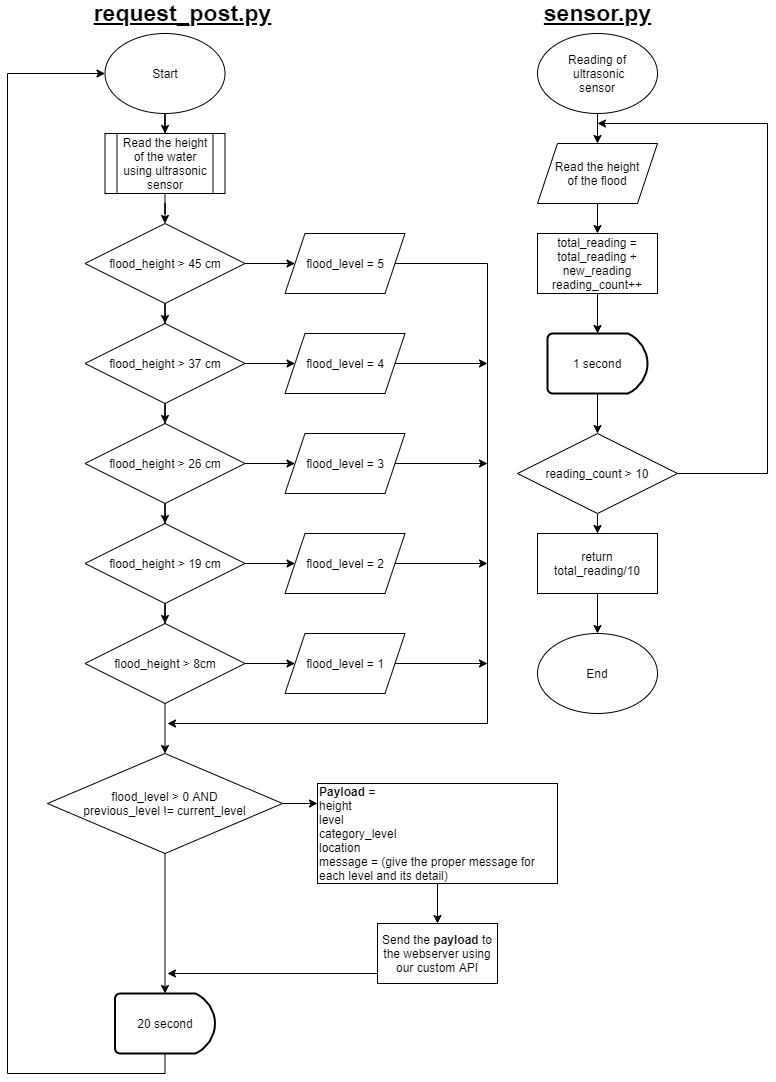

The diagram above was exported from draw.io. Its source (the exported page's mxGraphModel, read from the mxfile embedded in the PNG):
<mxGraphModel dx="1422" dy="794" grid="1" gridSize="10" guides="1" tooltips="1" connect="1" arrows="1" fold="1" page="1" pageScale="1" pageWidth="850" pageHeight="1100" math="0" shadow="0">
  <root>
    <mxCell id="0" />
    <mxCell id="1" parent="0" />
    <mxCell id="917t3TwCgMzAFcnmhgGa-30" value="" style="edgeStyle=orthogonalEdgeStyle;rounded=0;orthogonalLoop=1;jettySize=auto;html=1;" edge="1" parent="1" source="917t3TwCgMzAFcnmhgGa-1" target="917t3TwCgMzAFcnmhgGa-29">
      <mxGeometry relative="1" as="geometry" />
    </mxCell>
    <mxCell id="917t3TwCgMzAFcnmhgGa-1" value="Start" style="ellipse;whiteSpace=wrap;html=1;" vertex="1" parent="1">
      <mxGeometry x="137.5" y="40" width="120" height="80" as="geometry" />
    </mxCell>
    <mxCell id="917t3TwCgMzAFcnmhgGa-13" value="" style="edgeStyle=orthogonalEdgeStyle;rounded=0;orthogonalLoop=1;jettySize=auto;html=1;" edge="1" parent="1" source="917t3TwCgMzAFcnmhgGa-6" target="917t3TwCgMzAFcnmhgGa-7">
      <mxGeometry relative="1" as="geometry" />
    </mxCell>
    <mxCell id="917t3TwCgMzAFcnmhgGa-24" value="" style="edgeStyle=orthogonalEdgeStyle;rounded=0;orthogonalLoop=1;jettySize=auto;html=1;" edge="1" parent="1" source="917t3TwCgMzAFcnmhgGa-6" target="917t3TwCgMzAFcnmhgGa-18">
      <mxGeometry relative="1" as="geometry" />
    </mxCell>
    <mxCell id="917t3TwCgMzAFcnmhgGa-6" value="flood_height &amp;gt; 45 cm" style="rhombus;whiteSpace=wrap;html=1;" vertex="1" parent="1">
      <mxGeometry x="117.5" y="230" width="160" height="80" as="geometry" />
    </mxCell>
    <mxCell id="917t3TwCgMzAFcnmhgGa-14" value="" style="edgeStyle=orthogonalEdgeStyle;rounded=0;orthogonalLoop=1;jettySize=auto;html=1;" edge="1" parent="1" source="917t3TwCgMzAFcnmhgGa-7" target="917t3TwCgMzAFcnmhgGa-8">
      <mxGeometry relative="1" as="geometry" />
    </mxCell>
    <mxCell id="917t3TwCgMzAFcnmhgGa-25" value="" style="edgeStyle=orthogonalEdgeStyle;rounded=0;orthogonalLoop=1;jettySize=auto;html=1;" edge="1" parent="1" source="917t3TwCgMzAFcnmhgGa-7" target="917t3TwCgMzAFcnmhgGa-19">
      <mxGeometry relative="1" as="geometry" />
    </mxCell>
    <mxCell id="917t3TwCgMzAFcnmhgGa-7" value="flood_height &amp;gt; 37 cm" style="rhombus;whiteSpace=wrap;html=1;" vertex="1" parent="1">
      <mxGeometry x="117.5" y="330" width="160" height="80" as="geometry" />
    </mxCell>
    <mxCell id="917t3TwCgMzAFcnmhgGa-15" value="" style="edgeStyle=orthogonalEdgeStyle;rounded=0;orthogonalLoop=1;jettySize=auto;html=1;" edge="1" parent="1" source="917t3TwCgMzAFcnmhgGa-8" target="917t3TwCgMzAFcnmhgGa-9">
      <mxGeometry relative="1" as="geometry" />
    </mxCell>
    <mxCell id="917t3TwCgMzAFcnmhgGa-26" value="" style="edgeStyle=orthogonalEdgeStyle;rounded=0;orthogonalLoop=1;jettySize=auto;html=1;" edge="1" parent="1" source="917t3TwCgMzAFcnmhgGa-8" target="917t3TwCgMzAFcnmhgGa-20">
      <mxGeometry relative="1" as="geometry" />
    </mxCell>
    <mxCell id="917t3TwCgMzAFcnmhgGa-8" value="flood_height &amp;gt; 26 cm" style="rhombus;whiteSpace=wrap;html=1;" vertex="1" parent="1">
      <mxGeometry x="117.5" y="430" width="160" height="80" as="geometry" />
    </mxCell>
    <mxCell id="917t3TwCgMzAFcnmhgGa-16" value="" style="edgeStyle=orthogonalEdgeStyle;rounded=0;orthogonalLoop=1;jettySize=auto;html=1;" edge="1" parent="1" source="917t3TwCgMzAFcnmhgGa-9" target="917t3TwCgMzAFcnmhgGa-10">
      <mxGeometry relative="1" as="geometry" />
    </mxCell>
    <mxCell id="917t3TwCgMzAFcnmhgGa-27" value="" style="edgeStyle=orthogonalEdgeStyle;rounded=0;orthogonalLoop=1;jettySize=auto;html=1;" edge="1" parent="1" source="917t3TwCgMzAFcnmhgGa-9" target="917t3TwCgMzAFcnmhgGa-21">
      <mxGeometry relative="1" as="geometry" />
    </mxCell>
    <mxCell id="917t3TwCgMzAFcnmhgGa-9" value="flood_height &amp;gt; 19 cm" style="rhombus;whiteSpace=wrap;html=1;" vertex="1" parent="1">
      <mxGeometry x="117.5" y="530" width="160" height="80" as="geometry" />
    </mxCell>
    <mxCell id="917t3TwCgMzAFcnmhgGa-28" value="" style="edgeStyle=orthogonalEdgeStyle;rounded=0;orthogonalLoop=1;jettySize=auto;html=1;" edge="1" parent="1" source="917t3TwCgMzAFcnmhgGa-10" target="917t3TwCgMzAFcnmhgGa-22">
      <mxGeometry relative="1" as="geometry" />
    </mxCell>
    <mxCell id="917t3TwCgMzAFcnmhgGa-52" value="" style="edgeStyle=orthogonalEdgeStyle;rounded=0;orthogonalLoop=1;jettySize=auto;html=1;" edge="1" parent="1" source="917t3TwCgMzAFcnmhgGa-10" target="917t3TwCgMzAFcnmhgGa-23">
      <mxGeometry relative="1" as="geometry" />
    </mxCell>
    <mxCell id="917t3TwCgMzAFcnmhgGa-10" value="flood_height &amp;gt; 8cm" style="rhombus;whiteSpace=wrap;html=1;" vertex="1" parent="1">
      <mxGeometry x="117.5" y="630" width="160" height="80" as="geometry" />
    </mxCell>
    <mxCell id="917t3TwCgMzAFcnmhgGa-55" style="edgeStyle=orthogonalEdgeStyle;rounded=0;orthogonalLoop=1;jettySize=auto;html=1;exitX=1;exitY=0.5;exitDx=0;exitDy=0;" edge="1" parent="1" source="917t3TwCgMzAFcnmhgGa-18">
      <mxGeometry relative="1" as="geometry">
        <mxPoint x="200" y="730" as="targetPoint" />
        <Array as="points">
          <mxPoint x="520" y="270" />
          <mxPoint x="520" y="730" />
        </Array>
      </mxGeometry>
    </mxCell>
    <mxCell id="917t3TwCgMzAFcnmhgGa-18" value="flood_level = 5" style="shape=parallelogram;perimeter=parallelogramPerimeter;whiteSpace=wrap;html=1;fixedSize=1;" vertex="1" parent="1">
      <mxGeometry x="317.5" y="240" width="120" height="60" as="geometry" />
    </mxCell>
    <mxCell id="917t3TwCgMzAFcnmhgGa-56" style="edgeStyle=orthogonalEdgeStyle;rounded=0;orthogonalLoop=1;jettySize=auto;html=1;exitX=1;exitY=0.5;exitDx=0;exitDy=0;" edge="1" parent="1" source="917t3TwCgMzAFcnmhgGa-19">
      <mxGeometry relative="1" as="geometry">
        <mxPoint x="520" y="370" as="targetPoint" />
      </mxGeometry>
    </mxCell>
    <mxCell id="917t3TwCgMzAFcnmhgGa-19" value="flood_level = 4" style="shape=parallelogram;perimeter=parallelogramPerimeter;whiteSpace=wrap;html=1;fixedSize=1;" vertex="1" parent="1">
      <mxGeometry x="317.5" y="340" width="120" height="60" as="geometry" />
    </mxCell>
    <mxCell id="917t3TwCgMzAFcnmhgGa-57" style="edgeStyle=orthogonalEdgeStyle;rounded=0;orthogonalLoop=1;jettySize=auto;html=1;exitX=1;exitY=0.5;exitDx=0;exitDy=0;" edge="1" parent="1" source="917t3TwCgMzAFcnmhgGa-20">
      <mxGeometry relative="1" as="geometry">
        <mxPoint x="520" y="470" as="targetPoint" />
      </mxGeometry>
    </mxCell>
    <mxCell id="917t3TwCgMzAFcnmhgGa-20" value="flood_level = 3" style="shape=parallelogram;perimeter=parallelogramPerimeter;whiteSpace=wrap;html=1;fixedSize=1;" vertex="1" parent="1">
      <mxGeometry x="317.5" y="440" width="120" height="60" as="geometry" />
    </mxCell>
    <mxCell id="917t3TwCgMzAFcnmhgGa-58" style="edgeStyle=orthogonalEdgeStyle;rounded=0;orthogonalLoop=1;jettySize=auto;html=1;exitX=1;exitY=0.5;exitDx=0;exitDy=0;" edge="1" parent="1" source="917t3TwCgMzAFcnmhgGa-21">
      <mxGeometry relative="1" as="geometry">
        <mxPoint x="520" y="570" as="targetPoint" />
      </mxGeometry>
    </mxCell>
    <mxCell id="917t3TwCgMzAFcnmhgGa-21" value="flood_level = 2" style="shape=parallelogram;perimeter=parallelogramPerimeter;whiteSpace=wrap;html=1;fixedSize=1;" vertex="1" parent="1">
      <mxGeometry x="317.5" y="540" width="120" height="60" as="geometry" />
    </mxCell>
    <mxCell id="917t3TwCgMzAFcnmhgGa-59" style="edgeStyle=orthogonalEdgeStyle;rounded=0;orthogonalLoop=1;jettySize=auto;html=1;exitX=1;exitY=0.5;exitDx=0;exitDy=0;" edge="1" parent="1" source="917t3TwCgMzAFcnmhgGa-22">
      <mxGeometry relative="1" as="geometry">
        <mxPoint x="520" y="670" as="targetPoint" />
      </mxGeometry>
    </mxCell>
    <mxCell id="917t3TwCgMzAFcnmhgGa-22" value="flood_level = 1" style="shape=parallelogram;perimeter=parallelogramPerimeter;whiteSpace=wrap;html=1;fixedSize=1;" vertex="1" parent="1">
      <mxGeometry x="317.5" y="640" width="120" height="60" as="geometry" />
    </mxCell>
    <mxCell id="917t3TwCgMzAFcnmhgGa-69" value="" style="edgeStyle=orthogonalEdgeStyle;rounded=0;orthogonalLoop=1;jettySize=auto;html=1;" edge="1" parent="1" source="917t3TwCgMzAFcnmhgGa-23" target="917t3TwCgMzAFcnmhgGa-68">
      <mxGeometry relative="1" as="geometry" />
    </mxCell>
    <mxCell id="917t3TwCgMzAFcnmhgGa-70" value="" style="edgeStyle=orthogonalEdgeStyle;rounded=0;orthogonalLoop=1;jettySize=auto;html=1;" edge="1" parent="1" source="917t3TwCgMzAFcnmhgGa-23">
      <mxGeometry relative="1" as="geometry">
        <mxPoint x="350" y="810" as="targetPoint" />
      </mxGeometry>
    </mxCell>
    <mxCell id="917t3TwCgMzAFcnmhgGa-23" value="flood_level &amp;gt; 0 AND&lt;br&gt;previous_level != current_level" style="rhombus;whiteSpace=wrap;html=1;" vertex="1" parent="1">
      <mxGeometry x="80" y="760" width="235" height="100" as="geometry" />
    </mxCell>
    <mxCell id="917t3TwCgMzAFcnmhgGa-31" value="" style="edgeStyle=orthogonalEdgeStyle;rounded=0;orthogonalLoop=1;jettySize=auto;html=1;" edge="1" parent="1" source="917t3TwCgMzAFcnmhgGa-29" target="917t3TwCgMzAFcnmhgGa-6">
      <mxGeometry relative="1" as="geometry" />
    </mxCell>
    <mxCell id="917t3TwCgMzAFcnmhgGa-29" value="Read the height of the water&lt;br&gt;using ultrasonic sensor" style="shape=process;whiteSpace=wrap;html=1;backgroundOutline=1;" vertex="1" parent="1">
      <mxGeometry x="137.5" y="140" width="120" height="60" as="geometry" />
    </mxCell>
    <mxCell id="917t3TwCgMzAFcnmhgGa-35" value="" style="edgeStyle=orthogonalEdgeStyle;rounded=0;orthogonalLoop=1;jettySize=auto;html=1;" edge="1" parent="1" source="917t3TwCgMzAFcnmhgGa-32" target="917t3TwCgMzAFcnmhgGa-33">
      <mxGeometry relative="1" as="geometry" />
    </mxCell>
    <mxCell id="917t3TwCgMzAFcnmhgGa-32" value="Reading of&lt;br&gt;&amp;nbsp;ultrasonic&lt;br&gt;sensor" style="ellipse;whiteSpace=wrap;html=1;" vertex="1" parent="1">
      <mxGeometry x="570" y="40" width="120" height="80" as="geometry" />
    </mxCell>
    <mxCell id="917t3TwCgMzAFcnmhgGa-36" value="" style="edgeStyle=orthogonalEdgeStyle;rounded=0;orthogonalLoop=1;jettySize=auto;html=1;" edge="1" parent="1" source="917t3TwCgMzAFcnmhgGa-33" target="917t3TwCgMzAFcnmhgGa-34">
      <mxGeometry relative="1" as="geometry" />
    </mxCell>
    <mxCell id="917t3TwCgMzAFcnmhgGa-33" value="Read the height&lt;br&gt;of the flood" style="shape=parallelogram;perimeter=parallelogramPerimeter;whiteSpace=wrap;html=1;fixedSize=1;" vertex="1" parent="1">
      <mxGeometry x="570" y="150" width="120" height="60" as="geometry" />
    </mxCell>
    <mxCell id="917t3TwCgMzAFcnmhgGa-43" value="" style="edgeStyle=orthogonalEdgeStyle;rounded=0;orthogonalLoop=1;jettySize=auto;html=1;" edge="1" parent="1" source="917t3TwCgMzAFcnmhgGa-34" target="917t3TwCgMzAFcnmhgGa-37">
      <mxGeometry relative="1" as="geometry" />
    </mxCell>
    <mxCell id="917t3TwCgMzAFcnmhgGa-34" value="total_reading = total_reading + new_reading&lt;br&gt;reading_count++" style="rounded=0;whiteSpace=wrap;html=1;" vertex="1" parent="1">
      <mxGeometry x="570" y="240" width="120" height="60" as="geometry" />
    </mxCell>
    <mxCell id="917t3TwCgMzAFcnmhgGa-44" value="" style="edgeStyle=orthogonalEdgeStyle;rounded=0;orthogonalLoop=1;jettySize=auto;html=1;" edge="1" parent="1" source="917t3TwCgMzAFcnmhgGa-37" target="917t3TwCgMzAFcnmhgGa-40">
      <mxGeometry relative="1" as="geometry" />
    </mxCell>
    <mxCell id="917t3TwCgMzAFcnmhgGa-37" value="1 second" style="strokeWidth=2;html=1;shape=mxgraph.flowchart.delay;whiteSpace=wrap;" vertex="1" parent="1">
      <mxGeometry x="580" y="340" width="100" height="60" as="geometry" />
    </mxCell>
    <mxCell id="917t3TwCgMzAFcnmhgGa-45" style="edgeStyle=orthogonalEdgeStyle;rounded=0;orthogonalLoop=1;jettySize=auto;html=1;exitX=1;exitY=0.5;exitDx=0;exitDy=0;" edge="1" parent="1" source="917t3TwCgMzAFcnmhgGa-40">
      <mxGeometry relative="1" as="geometry">
        <mxPoint x="630" y="130" as="targetPoint" />
        <Array as="points">
          <mxPoint x="800" y="480" />
          <mxPoint x="800" y="130" />
        </Array>
      </mxGeometry>
    </mxCell>
    <mxCell id="917t3TwCgMzAFcnmhgGa-47" value="" style="edgeStyle=orthogonalEdgeStyle;rounded=0;orthogonalLoop=1;jettySize=auto;html=1;" edge="1" parent="1" source="917t3TwCgMzAFcnmhgGa-40" target="917t3TwCgMzAFcnmhgGa-46">
      <mxGeometry relative="1" as="geometry" />
    </mxCell>
    <mxCell id="917t3TwCgMzAFcnmhgGa-40" value="reading_count &amp;gt; 10" style="rhombus;whiteSpace=wrap;html=1;" vertex="1" parent="1">
      <mxGeometry x="550" y="440" width="160" height="80" as="geometry" />
    </mxCell>
    <mxCell id="917t3TwCgMzAFcnmhgGa-49" value="" style="edgeStyle=orthogonalEdgeStyle;rounded=0;orthogonalLoop=1;jettySize=auto;html=1;" edge="1" parent="1" source="917t3TwCgMzAFcnmhgGa-46" target="917t3TwCgMzAFcnmhgGa-48">
      <mxGeometry relative="1" as="geometry" />
    </mxCell>
    <mxCell id="917t3TwCgMzAFcnmhgGa-46" value="return total_reading/10" style="rounded=0;whiteSpace=wrap;html=1;" vertex="1" parent="1">
      <mxGeometry x="570" y="540" width="120" height="60" as="geometry" />
    </mxCell>
    <mxCell id="917t3TwCgMzAFcnmhgGa-48" value="End" style="ellipse;whiteSpace=wrap;html=1;" vertex="1" parent="1">
      <mxGeometry x="570" y="640" width="120" height="80" as="geometry" />
    </mxCell>
    <mxCell id="917t3TwCgMzAFcnmhgGa-50" value="&lt;b&gt;&lt;font style=&quot;font-size: 23px&quot;&gt;sensor.py&lt;/font&gt;&lt;/b&gt;" style="text;html=1;align=center;verticalAlign=middle;resizable=0;points=[];autosize=1;rounded=0;glass=0;fontStyle=4" vertex="1" parent="1">
      <mxGeometry x="570" y="10" width="120" height="20" as="geometry" />
    </mxCell>
    <mxCell id="917t3TwCgMzAFcnmhgGa-51" value="&lt;b&gt;&lt;font style=&quot;font-size: 23px&quot;&gt;request_post.py&lt;/font&gt;&lt;/b&gt;" style="text;html=1;align=center;verticalAlign=middle;resizable=0;points=[];autosize=1;rounded=0;glass=0;fontStyle=4" vertex="1" parent="1">
      <mxGeometry x="120" y="10" width="190" height="20" as="geometry" />
    </mxCell>
    <mxCell id="917t3TwCgMzAFcnmhgGa-75" value="" style="edgeStyle=orthogonalEdgeStyle;rounded=0;orthogonalLoop=1;jettySize=auto;html=1;" edge="1" parent="1" source="917t3TwCgMzAFcnmhgGa-60" target="917t3TwCgMzAFcnmhgGa-63">
      <mxGeometry relative="1" as="geometry" />
    </mxCell>
    <mxCell id="917t3TwCgMzAFcnmhgGa-60" value="&lt;b&gt;Payload &lt;/b&gt;=&amp;nbsp;&lt;br&gt;height&lt;br&gt;level&lt;br&gt;category_level&lt;br&gt;location&lt;br&gt;message = (give the proper message for each level and its detail)" style="rounded=0;whiteSpace=wrap;html=1;align=left;" vertex="1" parent="1">
      <mxGeometry x="350" y="790" width="240" height="100" as="geometry" />
    </mxCell>
    <mxCell id="917t3TwCgMzAFcnmhgGa-71" style="edgeStyle=orthogonalEdgeStyle;rounded=0;orthogonalLoop=1;jettySize=auto;html=1;exitX=0.5;exitY=1;exitDx=0;exitDy=0;" edge="1" parent="1">
      <mxGeometry relative="1" as="geometry">
        <mxPoint x="200" y="980" as="targetPoint" />
        <mxPoint x="470" y="960" as="sourcePoint" />
        <Array as="points">
          <mxPoint x="470" y="980" />
        </Array>
      </mxGeometry>
    </mxCell>
    <mxCell id="917t3TwCgMzAFcnmhgGa-63" value="Send the &lt;b&gt;payload &lt;/b&gt;to the webserver using our custom API" style="rounded=0;whiteSpace=wrap;html=1;" vertex="1" parent="1">
      <mxGeometry x="410" y="930" width="120" height="60" as="geometry" />
    </mxCell>
    <mxCell id="917t3TwCgMzAFcnmhgGa-74" style="edgeStyle=orthogonalEdgeStyle;rounded=0;orthogonalLoop=1;jettySize=auto;html=1;exitX=0.5;exitY=1;exitDx=0;exitDy=0;exitPerimeter=0;entryX=0;entryY=0.5;entryDx=0;entryDy=0;" edge="1" parent="1" source="917t3TwCgMzAFcnmhgGa-68" target="917t3TwCgMzAFcnmhgGa-1">
      <mxGeometry relative="1" as="geometry">
        <mxPoint x="40" y="90" as="targetPoint" />
        <Array as="points">
          <mxPoint x="198" y="1080" />
          <mxPoint x="40" y="1080" />
          <mxPoint x="40" y="80" />
        </Array>
      </mxGeometry>
    </mxCell>
    <mxCell id="917t3TwCgMzAFcnmhgGa-68" value="20 second" style="strokeWidth=2;html=1;shape=mxgraph.flowchart.delay;whiteSpace=wrap;" vertex="1" parent="1">
      <mxGeometry x="147.5" y="1000" width="100" height="60" as="geometry" />
    </mxCell>
  </root>
</mxGraphModel>